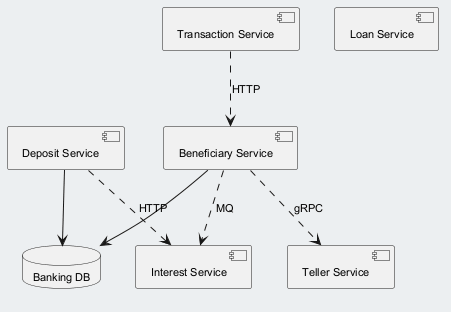

The diagram above was rendered by PlantUML. Its source (embedded in the PNG):
@startuml
skinparam backgroundColor #ECEFF1
skinparam classBackgroundColor #FFFFFF
skinparam classBorderColor #455A64
skinparam defaultFontSize 11
component "Beneficiary Service" as C_BeneficiaryService
component "Transaction Service" as C_TransactionService
component "Interest Service" as C_InterestService
component "Loan Service" as C_LoanService
component "Deposit Service" as C_DepositService
component "Teller Service" as C_TellerService
database "Banking DB" as DB_banking
C_BeneficiaryService --> DB_banking
C_DepositService --> DB_banking
C_DepositService ..> C_InterestService : HTTP
C_TransactionService ..> C_BeneficiaryService : HTTP
C_BeneficiaryService ..> C_InterestService : MQ
C_BeneficiaryService ..> C_TellerService : gRPC
@enduml